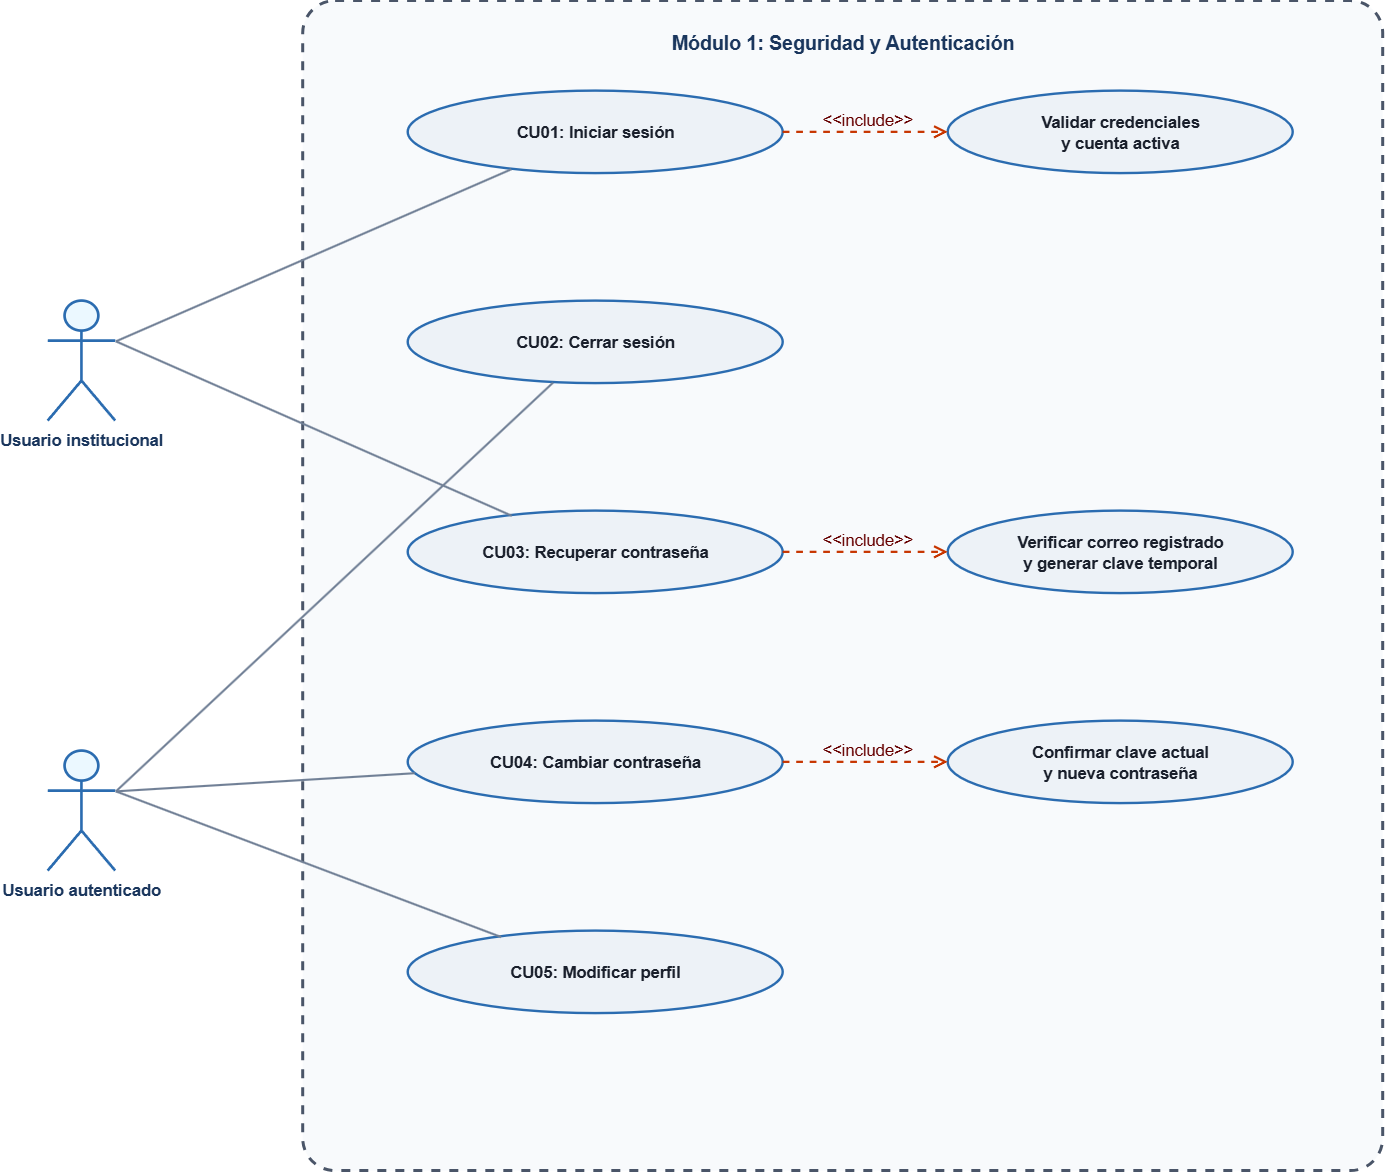

The diagram above was exported from draw.io. Its source (the exported page's mxGraphModel, read from the mxfile embedded in the PNG):
<mxGraphModel dx="1383" dy="814" grid="1" gridSize="10" guides="1" tooltips="1" connect="1" arrows="1" fold="1" page="1" pageScale="1" pageWidth="1300" pageHeight="900" math="0" shadow="0">
  <root>
    <mxCell id="0" />
    <mxCell id="1" parent="0" />
    <mxCell id="diag_2_sys" parent="1" style="rounded=1;whiteSpace=wrap;html=1;verticalAlign=top;fontStyle=1;fontSize=13;fontColor=#1A365D;fillColor=#F8FAFC;strokeColor=#4A5568;strokeWidth=2;dashed=1;spacingTop=14;arcSize=3;" value="Módulo 1: Seguridad y Autenticación" vertex="1">
      <mxGeometry height="780" width="720" x="250" y="40" as="geometry" />
    </mxCell>
    <mxCell id="d2_ui" parent="1" style="shape=umlActor;verticalLabelPosition=bottom;verticalAlign=top;html=1;outlineConnect=0;fillColor=#EBF8FF;strokeColor=#2B6CB0;strokeWidth=1.8;fontStyle=1;fontSize=11;fontColor=#1A365D;" value="Usuario institucional" vertex="1">
      <mxGeometry height="80" width="45" x="80" y="240" as="geometry" />
    </mxCell>
    <mxCell id="d2_ua" parent="1" style="shape=umlActor;verticalLabelPosition=bottom;verticalAlign=top;html=1;outlineConnect=0;fillColor=#EBF8FF;strokeColor=#2B6CB0;strokeWidth=1.8;fontStyle=1;fontSize=11;fontColor=#1A365D;" value="Usuario autenticado" vertex="1">
      <mxGeometry height="80" width="45" x="80" y="540" as="geometry" />
    </mxCell>
    <mxCell id="d2_cu01" parent="1" style="ellipse;whiteSpace=wrap;html=1;fillColor=#EDF2F7;strokeColor=#2B6CB0;strokeWidth=1.6;fontStyle=1;fontSize=11;fontColor=#1A202C;" value="CU01: Iniciar sesión" vertex="1">
      <mxGeometry height="55" width="250" x="320" y="100" as="geometry" />
    </mxCell>
    <mxCell id="d2_cu02" parent="1" style="ellipse;whiteSpace=wrap;html=1;fillColor=#EDF2F7;strokeColor=#2B6CB0;strokeWidth=1.6;fontStyle=1;fontSize=11;fontColor=#1A202C;" value="CU02: Cerrar sesión" vertex="1">
      <mxGeometry height="55" width="250" x="320" y="240" as="geometry" />
    </mxCell>
    <mxCell id="d2_cu03" parent="1" style="ellipse;whiteSpace=wrap;html=1;fillColor=#EDF2F7;strokeColor=#2B6CB0;strokeWidth=1.6;fontStyle=1;fontSize=11;fontColor=#1A202C;" value="CU03: Recuperar contraseña" vertex="1">
      <mxGeometry height="55" width="250" x="320" y="380" as="geometry" />
    </mxCell>
    <mxCell id="d2_cu04" parent="1" style="ellipse;whiteSpace=wrap;html=1;fillColor=#EDF2F7;strokeColor=#2B6CB0;strokeWidth=1.6;fontStyle=1;fontSize=11;fontColor=#1A202C;" value="CU04: Cambiar contraseña" vertex="1">
      <mxGeometry height="55" width="250" x="320" y="520" as="geometry" />
    </mxCell>
    <mxCell id="d2_cu05" parent="1" style="ellipse;whiteSpace=wrap;html=1;fillColor=#EDF2F7;strokeColor=#2B6CB0;strokeWidth=1.6;fontStyle=1;fontSize=11;fontColor=#1A202C;" value="CU05: Modificar perfil" vertex="1">
      <mxGeometry height="55" width="250" x="320" y="660" as="geometry" />
    </mxCell>
    <mxCell id="d2_inc1" parent="1" style="ellipse;whiteSpace=wrap;html=1;fillColor=#EDF2F7;strokeColor=#2B6CB0;strokeWidth=1.6;fontStyle=1;fontSize=11;fontColor=#1A202C;" value="Validar credenciales&#10;y cuenta activa" vertex="1">
      <mxGeometry height="55" width="230" x="680" y="100" as="geometry" />
    </mxCell>
    <mxCell id="d2_inc2" parent="1" style="ellipse;whiteSpace=wrap;html=1;fillColor=#EDF2F7;strokeColor=#2B6CB0;strokeWidth=1.6;fontStyle=1;fontSize=11;fontColor=#1A202C;" value="Verificar correo registrado&#10;y generar clave temporal" vertex="1">
      <mxGeometry height="55" width="230" x="680" y="380" as="geometry" />
    </mxCell>
    <mxCell id="d2_inc3" parent="1" style="ellipse;whiteSpace=wrap;html=1;fillColor=#EDF2F7;strokeColor=#2B6CB0;strokeWidth=1.6;fontStyle=1;fontSize=11;fontColor=#1A202C;" value="Confirmar clave actual&#10;y nueva contraseña" vertex="1">
      <mxGeometry height="55" width="230" x="680" y="520" as="geometry" />
    </mxCell>
    <mxCell id="diag_2_edge_0" edge="1" parent="1" source="d2_ui" style="endArrow=none;html=1;rounded=0;strokeColor=#718096;strokeWidth=1.4;exitX=1;exitY=0.3333333333333333;exitDx=0;exitDy=0;exitPerimeter=0;" target="d2_cu01" value="">
      <mxGeometry relative="1" as="geometry" />
    </mxCell>
    <mxCell id="diag_2_edge_1" edge="1" parent="1" source="d2_ui" style="endArrow=none;html=1;rounded=0;strokeColor=#718096;strokeWidth=1.4;exitX=1;exitY=0.3333333333333333;exitDx=0;exitDy=0;exitPerimeter=0;" target="d2_cu03" value="">
      <mxGeometry relative="1" as="geometry" />
    </mxCell>
    <mxCell id="diag_2_edge_2" edge="1" parent="1" source="d2_ua" style="endArrow=none;html=1;rounded=0;strokeColor=#718096;strokeWidth=1.4;exitX=1;exitY=0.3333333333333333;exitDx=0;exitDy=0;exitPerimeter=0;" target="d2_cu02" value="">
      <mxGeometry relative="1" as="geometry">
        <mxPoint x="130" y="550" as="sourcePoint" />
      </mxGeometry>
    </mxCell>
    <mxCell id="diag_2_edge_3" edge="1" parent="1" source="d2_ua" style="endArrow=none;html=1;rounded=0;strokeColor=#718096;strokeWidth=1.4;exitX=1;exitY=0.3333333333333333;exitDx=0;exitDy=0;exitPerimeter=0;" target="d2_cu04" value="">
      <mxGeometry relative="1" as="geometry" />
    </mxCell>
    <mxCell id="diag_2_edge_4" edge="1" parent="1" source="d2_ua" style="endArrow=none;html=1;rounded=0;strokeColor=#718096;strokeWidth=1.4;exitX=1;exitY=0.3333333333333333;exitDx=0;exitDy=0;exitPerimeter=0;" target="d2_cu05" value="">
      <mxGeometry relative="1" as="geometry" />
    </mxCell>
    <mxCell id="kFzZWVi9U60fJvuyF5mL-1" edge="1" parent="1" source="d2_cu01" style="endArrow=open;dashed=1;html=1;rounded=0;strokeColor=light-dark(#C73500, #ff0000);strokeWidth=1.5;endFill=0;fontSize=10;fontColor=#2D3748;fillColor=#fa6800;exitX=1;exitY=0.5;exitDx=0;exitDy=0;entryX=0;entryY=0.5;entryDx=0;entryDy=0;" target="d2_inc1" value="">
      <mxGeometry relative="1" x="0.0007" as="geometry">
        <mxPoint as="offset" />
        <mxPoint x="630" y="127.08" as="sourcePoint" />
        <mxPoint x="740" y="127.08" as="targetPoint" />
      </mxGeometry>
    </mxCell>
    <mxCell id="kFzZWVi9U60fJvuyF5mL-2" connectable="0" parent="kFzZWVi9U60fJvuyF5mL-1" style="edgeLabel;html=1;align=center;verticalAlign=middle;resizable=0;points=[];labelBackgroundColor=none;" value="&lt;span style=&quot;color: light-dark(rgb(102, 0, 0), rgb(204, 0, 0));&quot;&gt;&amp;lt;&amp;lt;include&amp;gt;&amp;gt;&lt;/span&gt;" vertex="1">
      <mxGeometry relative="1" x="-0.0272" y="1" as="geometry">
        <mxPoint x="2" y="-8" as="offset" />
      </mxGeometry>
    </mxCell>
    <mxCell id="kFzZWVi9U60fJvuyF5mL-3" edge="1" parent="1" source="d2_cu03" style="endArrow=open;dashed=1;html=1;rounded=0;strokeColor=light-dark(#C73500, #ff0000);strokeWidth=1.5;endFill=0;fontSize=10;fontColor=#2D3748;fillColor=#fa6800;exitX=1;exitY=0.5;exitDx=0;exitDy=0;entryX=0;entryY=0.5;entryDx=0;entryDy=0;" target="d2_inc2" value="">
      <mxGeometry relative="1" x="0.0007" as="geometry">
        <mxPoint as="offset" />
        <mxPoint x="610" y="400" as="sourcePoint" />
        <mxPoint x="720" y="400" as="targetPoint" />
      </mxGeometry>
    </mxCell>
    <mxCell id="kFzZWVi9U60fJvuyF5mL-4" connectable="0" parent="kFzZWVi9U60fJvuyF5mL-3" style="edgeLabel;html=1;align=center;verticalAlign=middle;resizable=0;points=[];labelBackgroundColor=none;" value="&lt;span style=&quot;color: light-dark(rgb(102, 0, 0), rgb(204, 0, 0));&quot;&gt;&amp;lt;&amp;lt;include&amp;gt;&amp;gt;&lt;/span&gt;" vertex="1">
      <mxGeometry relative="1" x="-0.0272" y="1" as="geometry">
        <mxPoint x="2" y="-8" as="offset" />
      </mxGeometry>
    </mxCell>
    <mxCell id="kFzZWVi9U60fJvuyF5mL-5" edge="1" parent="1" source="d2_cu04" style="endArrow=open;dashed=1;html=1;rounded=0;strokeColor=light-dark(#C73500, #ff0000);strokeWidth=1.5;endFill=0;fontSize=10;fontColor=#2D3748;fillColor=#fa6800;exitX=1;exitY=0.5;exitDx=0;exitDy=0;entryX=0;entryY=0.5;entryDx=0;entryDy=0;" target="d2_inc3" value="">
      <mxGeometry relative="1" x="0.0007" as="geometry">
        <mxPoint as="offset" />
        <mxPoint x="590" y="550" as="sourcePoint" />
        <mxPoint x="700" y="550" as="targetPoint" />
      </mxGeometry>
    </mxCell>
    <mxCell id="kFzZWVi9U60fJvuyF5mL-6" connectable="0" parent="kFzZWVi9U60fJvuyF5mL-5" style="edgeLabel;html=1;align=center;verticalAlign=middle;resizable=0;points=[];labelBackgroundColor=none;" value="&lt;span style=&quot;color: light-dark(rgb(102, 0, 0), rgb(204, 0, 0));&quot;&gt;&amp;lt;&amp;lt;include&amp;gt;&amp;gt;&lt;/span&gt;" vertex="1">
      <mxGeometry relative="1" x="-0.0272" y="1" as="geometry">
        <mxPoint x="2" y="-8" as="offset" />
      </mxGeometry>
    </mxCell>
  </root>
</mxGraphModel>